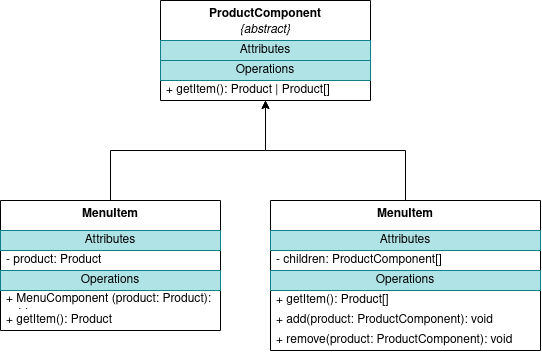

The diagram above was exported from draw.io. Its source (the exported page's mxGraphModel, read from the mxfile embedded in the PNG):
<mxGraphModel dx="989" dy="523" grid="1" gridSize="10" guides="1" tooltips="1" connect="1" arrows="1" fold="1" page="1" pageScale="1" pageWidth="850" pageHeight="1100" math="0" shadow="0">
  <root>
    <mxCell id="0" />
    <mxCell id="1" parent="0" />
    <mxCell id="LbGtyf0Ze_z5fDAbs6Qm-1" value="&lt;div&gt;&lt;b&gt;ProductComponent&lt;/b&gt;&lt;/div&gt;&lt;div&gt;&lt;i&gt;{abstract}&lt;/i&gt;&lt;br&gt;&lt;/div&gt;" style="swimlane;fontStyle=0;align=center;verticalAlign=top;childLayout=stackLayout;horizontal=1;startSize=40;horizontalStack=0;resizeParent=1;resizeParentMax=0;resizeLast=0;collapsible=0;marginBottom=0;html=1;whiteSpace=wrap;" vertex="1" parent="1">
      <mxGeometry x="190" y="30" width="210" height="100" as="geometry" />
    </mxCell>
    <mxCell id="LbGtyf0Ze_z5fDAbs6Qm-2" value="Attributes" style="text;html=1;strokeColor=#0e8088;fillColor=#b0e3e6;align=center;verticalAlign=middle;spacingLeft=4;spacingRight=4;overflow=hidden;rotatable=0;points=[[0,0.5],[1,0.5]];portConstraint=eastwest;whiteSpace=wrap;" vertex="1" parent="LbGtyf0Ze_z5fDAbs6Qm-1">
      <mxGeometry y="40" width="210" height="20" as="geometry" />
    </mxCell>
    <mxCell id="LbGtyf0Ze_z5fDAbs6Qm-7" value="Operations" style="text;html=1;strokeColor=#0e8088;fillColor=#b0e3e6;align=center;verticalAlign=middle;spacingLeft=4;spacingRight=4;overflow=hidden;rotatable=0;points=[[0,0.5],[1,0.5]];portConstraint=eastwest;whiteSpace=wrap;" vertex="1" parent="LbGtyf0Ze_z5fDAbs6Qm-1">
      <mxGeometry y="60" width="210" height="20" as="geometry" />
    </mxCell>
    <mxCell id="LbGtyf0Ze_z5fDAbs6Qm-3" value="+ getItem(): Product | Product[]" style="text;html=1;strokeColor=none;fillColor=none;align=left;verticalAlign=middle;spacingLeft=4;spacingRight=4;overflow=hidden;rotatable=0;points=[[0,0.5],[1,0.5]];portConstraint=eastwest;whiteSpace=wrap;" vertex="1" parent="LbGtyf0Ze_z5fDAbs6Qm-1">
      <mxGeometry y="80" width="210" height="20" as="geometry" />
    </mxCell>
    <mxCell id="LbGtyf0Ze_z5fDAbs6Qm-23" style="edgeStyle=orthogonalEdgeStyle;rounded=0;orthogonalLoop=1;jettySize=auto;html=1;" edge="1" parent="1" source="LbGtyf0Ze_z5fDAbs6Qm-9" target="LbGtyf0Ze_z5fDAbs6Qm-1">
      <mxGeometry relative="1" as="geometry" />
    </mxCell>
    <mxCell id="LbGtyf0Ze_z5fDAbs6Qm-9" value="&lt;b&gt;MenuItem&lt;/b&gt;" style="swimlane;fontStyle=0;align=center;verticalAlign=top;childLayout=stackLayout;horizontal=1;startSize=30;horizontalStack=0;resizeParent=1;resizeParentMax=0;resizeLast=0;collapsible=0;marginBottom=0;html=1;whiteSpace=wrap;" vertex="1" parent="1">
      <mxGeometry x="30" y="230" width="220" height="130" as="geometry" />
    </mxCell>
    <mxCell id="LbGtyf0Ze_z5fDAbs6Qm-10" value="Attributes" style="text;html=1;strokeColor=#0e8088;fillColor=#b0e3e6;align=center;verticalAlign=middle;spacingLeft=4;spacingRight=4;overflow=hidden;rotatable=0;points=[[0,0.5],[1,0.5]];portConstraint=eastwest;whiteSpace=wrap;" vertex="1" parent="LbGtyf0Ze_z5fDAbs6Qm-9">
      <mxGeometry y="30" width="220" height="20" as="geometry" />
    </mxCell>
    <mxCell id="LbGtyf0Ze_z5fDAbs6Qm-11" value="- product: Product" style="text;html=1;strokeColor=none;fillColor=none;align=left;verticalAlign=middle;spacingLeft=4;spacingRight=4;overflow=hidden;rotatable=0;points=[[0,0.5],[1,0.5]];portConstraint=eastwest;whiteSpace=wrap;" vertex="1" parent="LbGtyf0Ze_z5fDAbs6Qm-9">
      <mxGeometry y="50" width="220" height="20" as="geometry" />
    </mxCell>
    <mxCell id="LbGtyf0Ze_z5fDAbs6Qm-14" value="Operations" style="text;html=1;strokeColor=#0e8088;fillColor=#b0e3e6;align=center;verticalAlign=middle;spacingLeft=4;spacingRight=4;overflow=hidden;rotatable=0;points=[[0,0.5],[1,0.5]];portConstraint=eastwest;whiteSpace=wrap;" vertex="1" parent="LbGtyf0Ze_z5fDAbs6Qm-9">
      <mxGeometry y="70" width="220" height="20" as="geometry" />
    </mxCell>
    <mxCell id="LbGtyf0Ze_z5fDAbs6Qm-15" value="+ MenuComponent (product: Product): void" style="text;html=1;strokeColor=none;fillColor=none;align=left;verticalAlign=middle;spacingLeft=4;spacingRight=4;overflow=hidden;rotatable=0;points=[[0,0.5],[1,0.5]];portConstraint=eastwest;whiteSpace=wrap;" vertex="1" parent="LbGtyf0Ze_z5fDAbs6Qm-9">
      <mxGeometry y="90" width="220" height="20" as="geometry" />
    </mxCell>
    <mxCell id="LbGtyf0Ze_z5fDAbs6Qm-24" value="&lt;div&gt;+ getItem(): Product&lt;/div&gt;" style="text;html=1;strokeColor=none;fillColor=none;align=left;verticalAlign=middle;spacingLeft=4;spacingRight=4;overflow=hidden;rotatable=0;points=[[0,0.5],[1,0.5]];portConstraint=eastwest;whiteSpace=wrap;" vertex="1" parent="LbGtyf0Ze_z5fDAbs6Qm-9">
      <mxGeometry y="110" width="220" height="20" as="geometry" />
    </mxCell>
    <mxCell id="LbGtyf0Ze_z5fDAbs6Qm-32" style="edgeStyle=orthogonalEdgeStyle;rounded=0;orthogonalLoop=1;jettySize=auto;html=1;" edge="1" parent="1" source="LbGtyf0Ze_z5fDAbs6Qm-25" target="LbGtyf0Ze_z5fDAbs6Qm-1">
      <mxGeometry relative="1" as="geometry" />
    </mxCell>
    <mxCell id="LbGtyf0Ze_z5fDAbs6Qm-25" value="&lt;b&gt;MenuItem&lt;/b&gt;" style="swimlane;fontStyle=0;align=center;verticalAlign=top;childLayout=stackLayout;horizontal=1;startSize=30;horizontalStack=0;resizeParent=1;resizeParentMax=0;resizeLast=0;collapsible=0;marginBottom=0;html=1;whiteSpace=wrap;" vertex="1" parent="1">
      <mxGeometry x="300" y="230" width="270" height="150" as="geometry" />
    </mxCell>
    <mxCell id="LbGtyf0Ze_z5fDAbs6Qm-26" value="Attributes" style="text;html=1;strokeColor=#0e8088;fillColor=#b0e3e6;align=center;verticalAlign=middle;spacingLeft=4;spacingRight=4;overflow=hidden;rotatable=0;points=[[0,0.5],[1,0.5]];portConstraint=eastwest;whiteSpace=wrap;" vertex="1" parent="LbGtyf0Ze_z5fDAbs6Qm-25">
      <mxGeometry y="30" width="270" height="20" as="geometry" />
    </mxCell>
    <mxCell id="LbGtyf0Ze_z5fDAbs6Qm-27" value="- children: ProductComponent[]" style="text;html=1;strokeColor=none;fillColor=none;align=left;verticalAlign=middle;spacingLeft=4;spacingRight=4;overflow=hidden;rotatable=0;points=[[0,0.5],[1,0.5]];portConstraint=eastwest;whiteSpace=wrap;" vertex="1" parent="LbGtyf0Ze_z5fDAbs6Qm-25">
      <mxGeometry y="50" width="270" height="20" as="geometry" />
    </mxCell>
    <mxCell id="LbGtyf0Ze_z5fDAbs6Qm-28" value="Operations" style="text;html=1;strokeColor=#0e8088;fillColor=#b0e3e6;align=center;verticalAlign=middle;spacingLeft=4;spacingRight=4;overflow=hidden;rotatable=0;points=[[0,0.5],[1,0.5]];portConstraint=eastwest;whiteSpace=wrap;" vertex="1" parent="LbGtyf0Ze_z5fDAbs6Qm-25">
      <mxGeometry y="70" width="270" height="20" as="geometry" />
    </mxCell>
    <mxCell id="LbGtyf0Ze_z5fDAbs6Qm-30" value="&lt;div&gt;+ getItem(): Product[]&lt;br&gt;&lt;/div&gt;" style="text;html=1;strokeColor=none;fillColor=none;align=left;verticalAlign=middle;spacingLeft=4;spacingRight=4;overflow=hidden;rotatable=0;points=[[0,0.5],[1,0.5]];portConstraint=eastwest;whiteSpace=wrap;" vertex="1" parent="LbGtyf0Ze_z5fDAbs6Qm-25">
      <mxGeometry y="90" width="270" height="20" as="geometry" />
    </mxCell>
    <mxCell id="LbGtyf0Ze_z5fDAbs6Qm-29" value="+ add(product: ProductComponent): void" style="text;html=1;strokeColor=none;fillColor=none;align=left;verticalAlign=middle;spacingLeft=4;spacingRight=4;overflow=hidden;rotatable=0;points=[[0,0.5],[1,0.5]];portConstraint=eastwest;whiteSpace=wrap;" vertex="1" parent="LbGtyf0Ze_z5fDAbs6Qm-25">
      <mxGeometry y="110" width="270" height="20" as="geometry" />
    </mxCell>
    <mxCell id="LbGtyf0Ze_z5fDAbs6Qm-31" value="+ remove(product: ProductComponent): void" style="text;html=1;strokeColor=none;fillColor=none;align=left;verticalAlign=middle;spacingLeft=4;spacingRight=4;overflow=hidden;rotatable=0;points=[[0,0.5],[1,0.5]];portConstraint=eastwest;whiteSpace=wrap;" vertex="1" parent="LbGtyf0Ze_z5fDAbs6Qm-25">
      <mxGeometry y="130" width="270" height="20" as="geometry" />
    </mxCell>
  </root>
</mxGraphModel>